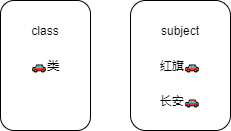

The diagram above was exported from draw.io. Its source (the exported page's mxGraphModel, read from the mxfile embedded in the PNG):
<mxGraphModel dx="870" dy="627" grid="1" gridSize="10" guides="1" tooltips="1" connect="1" arrows="1" fold="1" page="1" pageScale="1" pageWidth="827" pageHeight="1169" math="0" shadow="0">
  <root>
    <mxCell id="0" />
    <mxCell id="1" parent="0" />
    <mxCell id="h-4_u0Rr58B0ZopooEnz-1" value="🚗类" style="rounded=1;whiteSpace=wrap;html=1;" vertex="1" parent="1">
      <mxGeometry x="120" y="120" width="90" height="130" as="geometry" />
    </mxCell>
    <mxCell id="h-4_u0Rr58B0ZopooEnz-7" value="class" style="text;html=1;strokeColor=none;fillColor=none;align=center;verticalAlign=middle;whiteSpace=wrap;rounded=0;" vertex="1" parent="1">
      <mxGeometry x="145" y="140" width="40" height="20" as="geometry" />
    </mxCell>
    <mxCell id="h-4_u0Rr58B0ZopooEnz-8" value="" style="rounded=1;whiteSpace=wrap;html=1;" vertex="1" parent="1">
      <mxGeometry x="250" y="120" width="100" height="130" as="geometry" />
    </mxCell>
    <mxCell id="h-4_u0Rr58B0ZopooEnz-9" value="subject" style="text;html=1;strokeColor=none;fillColor=none;align=center;verticalAlign=middle;whiteSpace=wrap;rounded=0;" vertex="1" parent="1">
      <mxGeometry x="280" y="140" width="40" height="20" as="geometry" />
    </mxCell>
    <mxCell id="h-4_u0Rr58B0ZopooEnz-10" value="红旗🚗" style="text;html=1;strokeColor=none;fillColor=none;align=center;verticalAlign=middle;whiteSpace=wrap;rounded=0;" vertex="1" parent="1">
      <mxGeometry x="275" y="175" width="50" height="20" as="geometry" />
    </mxCell>
    <mxCell id="h-4_u0Rr58B0ZopooEnz-11" value="长安🚗" style="text;html=1;strokeColor=none;fillColor=none;align=center;verticalAlign=middle;whiteSpace=wrap;rounded=0;" vertex="1" parent="1">
      <mxGeometry x="275" y="210" width="50" height="20" as="geometry" />
    </mxCell>
  </root>
</mxGraphModel>